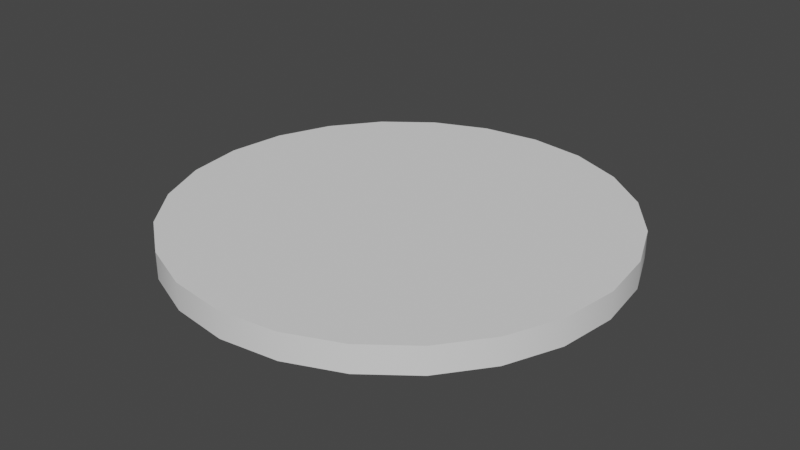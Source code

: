 # Source: engine_mount.blend  (saved by Blender 3.3.6; exported with 4.5.12 LTS)
import bpy
from mathutils import Matrix  # noqa: F401  (used for matrix-valued properties, if any)

bpy.ops.wm.read_factory_settings(use_empty=True)
scene = bpy.context.scene
scene.name = 'Scene'

# ---- collections
col_collection = bpy.data.collections.new('Collection'); scene.collection.children.link(col_collection)

# ---- node groups
ng_auto_smooth = bpy.data.node_groups.new('Auto Smooth', 'GeometryNodeTree')
_s = ng_auto_smooth.interface.new_socket(name='Geometry', in_out='OUTPUT', socket_type='NodeSocketGeometry')
_s = ng_auto_smooth.interface.new_socket(name='Geometry', in_out='INPUT', socket_type='NodeSocketGeometry')
_s = ng_auto_smooth.interface.new_socket(name='Angle', in_out='INPUT', socket_type='NodeSocketFloat')
_s.subtype = 'ANGLE'
_s.min_value = 0.0
_s.max_value = 3.142
ng_auto_smooth.is_modifier = True
_N = ng_auto_smooth.nodes; _L = ng_auto_smooth.links
n0 = _N.new('NodeGroupOutput'); n0.name = 'Group Output'; n0.location = (480, -100)
n1 = _N.new('NodeGroupInput'); n1.name = 'Group Input'; n1.location = (-420, -300)
n2 = _N.new('NodeGroupInput'); n2.name = 'Group Input.001'; n2.location = (-60, -100)
n3 = _N.new('GeometryNodeSetShadeSmooth'); n3.name = 'Set Shade Smooth'; n3.location = (120, -100)
n3.domain = 'EDGE'
n4 = _N.new('GeometryNodeSetShadeSmooth'); n4.name = 'Set Shade Smooth.001'; n4.location = (300, -100)
n5 = _N.new('GeometryNodeInputMeshEdgeAngle'); n5.name = 'Edge Angle'; n5.location = (-420, -220)
n6 = _N.new('GeometryNodeInputEdgeSmooth'); n6.name = 'Is Edge Smooth'; n6.location = (-60, -160)
n7 = _N.new('GeometryNodeInputShadeSmooth'); n7.name = 'Is Face Smooth'; n7.location = (-240, -340)
n8 = _N.new('FunctionNodeBooleanMath'); n8.name = 'Boolean Math'; n8.location = (-60, -220)
n9 = _N.new('FunctionNodeCompare'); n9.name = 'Compare'; n9.location = (-240, -180)
n9.operation = 'LESS_EQUAL'
_L.new(n5.outputs[0], n9.inputs[0])
_L.new(n4.outputs[0], n0.inputs[0])
_L.new(n1.outputs[1], n9.inputs[1])
_L.new(n9.outputs[0], n8.inputs[0])
_L.new(n7.outputs[0], n8.inputs[1])
_L.new(n2.outputs[0], n3.inputs[0])
_L.new(n6.outputs[0], n3.inputs[1])
_L.new(n3.outputs[0], n4.inputs[0])
_L.new(n8.outputs[0], n3.inputs[2])
n0.is_active_output = True

# ---- world
world_world = bpy.data.worlds.new('World'); scene.world = world_world
world_world.use_nodes = True; world_world.node_tree.nodes.clear()
_N = world_world.node_tree.nodes; _L = world_world.node_tree.links
n0 = _N.new('ShaderNodeOutputWorld'); n0.name = 'World Output'; n0.location = (300, 300)
n1 = _N.new('ShaderNodeBackground'); n1.name = 'Background'; n1.location = (10, 300)
n1.inputs[0].default_value = (0.05088, 0.05088, 0.05088, 1.0)
_L.new(n1.outputs[0], n0.inputs[0])
n0.is_active_output = True
world_world.color = (0.05088, 0.05088, 0.05088)
world_world.use_sun_shadow = False
world_world.sun_shadow_jitter_overblur = 0.0

# ---- meshes
me_cylinder_001 = bpy.data.meshes.new('Cylinder.001')
me_cylinder_001.from_pydata([(0.0, 0.3125, -0.01875), (0.0, 0.3125, 0.01875), (0.08088, 0.3019, -0.01875), (0.08088, 0.3019, 0.01875), (0.1562, 0.2706, -0.01875), (0.1562, 0.2706, 0.01875), (0.221, 0.221, -0.01875), (0.221, 0.221, 0.01875), (0.2706, 0.1562, -0.01875), (0.2706, 0.1562, 0.01875), (0.3019, 0.08088, -0.01875), (0.3019, 0.08088, 0.01875), (0.3125, 0.0, -0.01875), (0.3125, 0.0, 0.01875), (0.3019, -0.08088, -0.01875), (0.3019, -0.08088, 0.01875), (0.2706, -0.1562, -0.01875), (0.2706, -0.1562, 0.01875), (0.221, -0.221, -0.01875), (0.221, -0.221, 0.01875), (0.1562, -0.2706, -0.01875), (0.1562, -0.2706, 0.01875), (0.08088, -0.3019, -0.01875), (0.08088, -0.3019, 0.01875), (0.0, -0.3125, -0.01875), (0.0, -0.3125, 0.01875), (-0.08088, -0.3019, -0.01875), (-0.08088, -0.3019, 0.01875), (-0.1562, -0.2706, -0.01875), (-0.1562, -0.2706, 0.01875), (-0.221, -0.221, -0.01875), (-0.221, -0.221, 0.01875), (-0.2706, -0.1562, -0.01875), (-0.2706, -0.1562, 0.01875), (-0.3019, -0.08088, -0.01875), (-0.3019, -0.08088, 0.01875), (-0.3125, 0.0, -0.01875), (-0.3125, 0.0, 0.01875), (-0.3019, 0.08088, -0.01875), (-0.3019, 0.08088, 0.01875), (-0.2706, 0.1562, -0.01875), (-0.2706, 0.1562, 0.01875), (-0.221, 0.221, -0.01875), (-0.221, 0.221, 0.01875), (-0.1562, 0.2706, -0.01875), (-0.1562, 0.2706, 0.01875), (-0.08088, 0.3019, -0.01875), (-0.08088, 0.3019, 0.01875)], [], [(0, 1, 3, 2), (2, 3, 5, 4), (4, 5, 7, 6), (6, 7, 9, 8), (8, 9, 11, 10), (10, 11, 13, 12), (12, 13, 15, 14), (14, 15, 17, 16), (16, 17, 19, 18), (18, 19, 21, 20), (20, 21, 23, 22), (22, 23, 25, 24), (24, 25, 27, 26), (26, 27, 29, 28), (28, 29, 31, 30), (30, 31, 33, 32), (32, 33, 35, 34), (34, 35, 37, 36), (36, 37, 39, 38), (38, 39, 41, 40), (40, 41, 43, 42), (42, 43, 45, 44), (3, 1, 47, 45, 43, 41, 39, 37, 35, 33, 31, 29, 27, 25, 23, 21, 19, 17, 15, 13, 11, 9, 7, 5), (44, 45, 47, 46), (46, 47, 1, 0), (0, 2, 4, 6, 8, 10, 12, 14, 16, 18, 20, 22, 24, 26, 28, 30, 32, 34, 36, 38, 40, 42, 44, 46)])
me_cylinder_001.polygons.foreach_set('use_smooth', [True] * 26)
_uv = me_cylinder_001.uv_layers.new(name='UVMap')
_uv.uv.foreach_set('vector', [1.0, 0.5, 1.0, 1.0, 0.9583, 1.0, 0.9583, 0.5, 0.9583, 0.5, 0.9583, 1.0, 0.9167, 1.0, 0.9167, 0.5, 0.9167, 0.5, 0.9167, 1.0, 0.875, 1.0, 0.875, 0.5, 0.875, 0.5, 0.875, 1.0, 0.8333, 1.0, 0.8333, 0.5, 0.8333, 0.5, 0.8333, 1.0, 0.7917, 1.0, 0.7917, 0.5, 0.7917, 0.5, 0.7917, 1.0, 0.75, 1.0, 0.75, 0.5, 0.75, 0.5, 0.75, 1.0, 0.7083, 1.0, 0.7083, 0.5, 0.7083, 0.5, 0.7083, 1.0, 0.6667, 1.0, 0.6667, 0.5, 0.6667, 0.5, 0.6667, 1.0, 0.625, 1.0, 0.625, 0.5, 0.625, 0.5, 0.625, 1.0, 0.5833, 1.0, 0.5833, 0.5, 0.5833, 0.5, 0.5833, 1.0, 0.5417, 1.0, 0.5417, 0.5, 0.5417, 0.5, 0.5417, 1.0, 0.5, 1.0, 0.5, 0.5, 0.5, 0.5, 0.5, 1.0, 0.4583, 1.0, 0.4583, 0.5, 0.4583, 0.5, 0.4583, 1.0, 0.4167, 1.0, 0.4167, 0.5, 0.4167, 0.5, 0.4167, 1.0, 0.375, 1.0, 0.375, 0.5, 0.375, 0.5, 0.375, 1.0, 0.3333, 1.0, 0.3333, 0.5, 0.3333, 0.5, 0.3333, 1.0, 0.2917, 1.0, 0.2917, 0.5, 0.2917, 0.5, 0.2917, 1.0, 0.25, 1.0, 0.25, 0.5, 0.25, 0.5, 0.25, 1.0, 0.2083, 1.0, 0.2083, 0.5, 0.2083, 0.5, 0.2083, 1.0, 0.1667, 1.0, 0.1667, 0.5, 0.1667, 0.5, 0.1667, 1.0, 0.125, 1.0, 0.125, 0.5, 0.125, 0.5, 0.125, 1.0, 0.08333, 1.0, 0.08333, 0.5, 0.3121, 0.4818, 0.25, 0.49, 0.1879, 0.4818, 0.13, 0.4578, 0.08029, 0.4197, 0.04215, 0.37, 0.01818, 0.3121, 0.01, 0.25, 0.01818, 0.1879, 0.04215, 0.13, 0.08029, 0.08029, 0.13, 0.04215, 0.1879, 0.01818, 0.25, 0.01, 0.3121, 0.01818, 0.37, 0.04215, 0.4197, 0.08029, 0.4578, 0.13, 0.4818, 0.1879, 0.49, 0.25, 0.4818, 0.3121, 0.4578, 0.37, 0.4197, 0.4197, 0.37, 0.4578, 0.08333, 0.5, 0.08333, 1.0, 0.04167, 1.0, 0.04167, 0.5, 0.04167, 0.5, 0.04167, 1.0, -1.863e-07, 1.0, -1.863e-07, 0.5, 0.75, 0.49, 0.8121, 0.4818, 0.87, 0.4578, 0.9197, 0.4197, 0.9578, 0.37, 0.9818, 0.3121, 0.99, 0.25, 0.9818, 0.1879, 0.9578, 0.13, 0.9197, 0.08029, 0.87, 0.04215, 0.8121, 0.01818, 0.75, 0.01, 0.6879, 0.01818, 0.63, 0.04215, 0.5803, 0.08029, 0.5422, 0.13, 0.5182, 0.1879, 0.51, 0.25, 0.5182, 0.3121, 0.5422, 0.37, 0.5803, 0.4197, 0.63, 0.4578, 0.6879, 0.4818])
me_cylinder_001.update()

# ---- objects
ob_cylinder = bpy.data.objects.new('Cylinder', me_cylinder_001)

# ---- transforms, parenting, visibility, modifiers, constraints
ob_cylinder.location = (0.0, 0.0, 0.0)
_m = ob_cylinder.modifiers.new('Auto Smooth', 'NODES')
_m.node_group = ng_auto_smooth
_gi = [s.identifier for s in ng_auto_smooth.interface.items_tree if s.item_type == 'SOCKET' and s.in_out == 'INPUT']
_m[_gi[1]] = 0.5236  # Angle

# ---- collection membership
col_collection.objects.link(ob_cylinder)

# ---- scene / render settings (as saved in the file)
scene.frame_start = 1; scene.frame_end = 250; scene.frame_set(1)
scene.render.engine = 'BLENDER_EEVEE_NEXT'
scene.cycles.sampling_pattern = 'TABULATED_SOBOL'
scene.cycles.use_light_tree = False
scene.view_settings.view_transform = 'Filmic'
bpy.context.view_layer.update()

# ---- added for rendering (the .blend has no active camera and no usable light): camera, sun
cam_auto = bpy.data.cameras.new('AutoCamera')
cam_auto.lens = 50.0
cam_auto.sensor_width = 36.0
cam_auto.clip_end = 1000.0
ob_auto_camera = bpy.data.objects.new('AutoCamera', cam_auto)
scene.collection.objects.link(ob_auto_camera)
ob_auto_camera.location = (0.818526, -0.982232, 0.654821)
ob_auto_camera.rotation_euler = (1.09748, -7.21219e-08, 0.694738)
scene.camera = ob_auto_camera
light_auto_sun = bpy.data.lights.new('AutoSun', 'SUN')
light_auto_sun.energy = 3.0
light_auto_sun.angle = 0.0523599
ob_auto_sun = bpy.data.objects.new('AutoSun', light_auto_sun)
scene.collection.objects.link(ob_auto_sun)
ob_auto_sun.rotation_euler = (0.872665, 0.174533, 0.523599)
bpy.context.view_layer.update()
